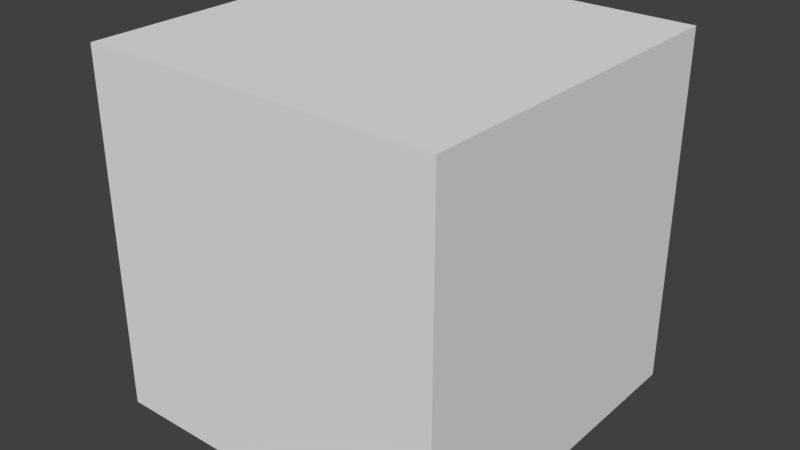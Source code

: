 # Source: drag_axis_w_detents.test.blend  (saved by Blender 2.78.0; exported with 4.5.12 LTS)
import bpy
from mathutils import Matrix  # noqa: F401  (used for matrix-valued properties, if any)

bpy.ops.wm.read_factory_settings(use_empty=True)
scene = bpy.context.scene
scene.name = 'Scene'

# ---- collections
col_collection_1 = bpy.data.collections.new('Collection 1'); scene.collection.children.link(col_collection_1)
col_collection_1.hide_render = True
col_collection_1.hide_viewport = True
col_collection_2 = bpy.data.collections.new('Collection 2'); scene.collection.children.link(col_collection_2)
col_collection_2.hide_render = True
col_collection_2.hide_viewport = True
col_collection_3 = bpy.data.collections.new('Collection 3'); scene.collection.children.link(col_collection_3)
col_collection_3.hide_render = True
col_collection_3.hide_viewport = True
col_collection_4 = bpy.data.collections.new('Collection 4'); scene.collection.children.link(col_collection_4)
col_collection_4.hide_render = True
col_collection_4.hide_viewport = True
col_collection_5 = bpy.data.collections.new('Collection 5'); scene.collection.children.link(col_collection_5)
col_collection_5.hide_render = True
col_collection_5.hide_viewport = True
col_collection_6 = bpy.data.collections.new('Collection 6'); scene.collection.children.link(col_collection_6)
col_collection_6.hide_render = True
col_collection_6.hide_viewport = True
col_collection_7 = bpy.data.collections.new('Collection 7'); scene.collection.children.link(col_collection_7)
col_collection_7.hide_render = True
col_collection_7.hide_viewport = True
col_collection_8 = bpy.data.collections.new('Collection 8'); scene.collection.children.link(col_collection_8)
col_collection_8.hide_render = True
col_collection_8.hide_viewport = True
col_collection_9 = bpy.data.collections.new('Collection 9'); scene.collection.children.link(col_collection_9)
col_collection_9.hide_render = True
col_collection_9.hide_viewport = True
col_collection_10 = bpy.data.collections.new('Collection 10'); scene.collection.children.link(col_collection_10)

# ---- materials (node trees are filled in below, after node groups)
mat_material = bpy.data.materials.new('Material')
mat_material.alpha_threshold = 0.0
mat_material.use_transparent_shadow = False
mat_material.roughness = 0.5

# ---- material node trees

# ---- world
world_world = bpy.data.worlds.new('World'); scene.world = world_world
world_world.color = (0.05088, 0.05088, 0.05088)
world_world.use_sun_shadow = False
world_world.sun_shadow_jitter_overblur = 0.0
world_world.cycles.sampling_method = 'MANUAL'

# ---- meshes
me_cube_000 = bpy.data.meshes.new('Cube.000')
me_cube_000.from_pydata([(-1.0, -1.0, -1.0), (-1.0, -1.0, 1.0), (-1.0, 1.0, -1.0), (-1.0, 1.0, 1.0), (1.0, -1.0, -1.0), (1.0, -1.0, 1.0), (1.0, 1.0, -1.0), (1.0, 1.0, 1.0)], [], [(0, 1, 3, 2), (2, 3, 7, 6), (6, 7, 5, 4), (4, 5, 1, 0), (2, 6, 4, 0), (7, 3, 1, 5)])
me_cube_000.materials.append(mat_material)
me_cube_000.use_remesh_preserve_volume = False
me_cube_000.use_remesh_preserve_attributes = False
me_cube_000.use_mirror_vertex_groups = False
me_cube_000.update()
me_cube_002 = bpy.data.meshes.new('Cube.002')
me_cube_002.from_pydata([(-1.0, -1.0, -1.0), (-1.0, -1.0, 1.0), (-1.0, 1.0, -1.0), (-1.0, 1.0, 1.0), (1.0, -1.0, -1.0), (1.0, -1.0, 1.0), (1.0, 1.0, -1.0), (1.0, 1.0, 1.0)], [], [(0, 1, 3, 2), (2, 3, 7, 6), (6, 7, 5, 4), (4, 5, 1, 0), (2, 6, 4, 0), (7, 3, 1, 5)])
me_cube_002.materials.append(mat_material)
me_cube_002.use_remesh_preserve_volume = False
me_cube_002.use_remesh_preserve_attributes = False
me_cube_002.use_mirror_vertex_groups = False
me_cube_002.update()
me_cube_003 = bpy.data.meshes.new('Cube.003')
me_cube_003.from_pydata([(-1.0, -1.0, -1.0), (-1.0, -1.0, 1.0), (-1.0, 1.0, -1.0), (-1.0, 1.0, 1.0), (1.0, -1.0, -1.0), (1.0, -1.0, 1.0), (1.0, 1.0, -1.0), (1.0, 1.0, 1.0)], [], [(0, 1, 3, 2), (2, 3, 7, 6), (6, 7, 5, 4), (4, 5, 1, 0), (2, 6, 4, 0), (7, 3, 1, 5)])
me_cube_003.materials.append(mat_material)
me_cube_003.use_remesh_preserve_volume = False
me_cube_003.use_remesh_preserve_attributes = False
me_cube_003.use_mirror_vertex_groups = False
me_cube_003.update()
me_cube_004 = bpy.data.meshes.new('Cube.004')
me_cube_004.from_pydata([(-1.0, -1.0, -1.0), (-1.0, -1.0, 1.0), (-1.0, 1.0, -1.0), (-1.0, 1.0, 1.0), (1.0, -1.0, -1.0), (1.0, -1.0, 1.0), (1.0, 1.0, -1.0), (1.0, 1.0, 1.0)], [], [(0, 1, 3, 2), (2, 3, 7, 6), (6, 7, 5, 4), (4, 5, 1, 0), (2, 6, 4, 0), (7, 3, 1, 5)])
me_cube_004.materials.append(mat_material)
me_cube_004.use_remesh_preserve_volume = False
me_cube_004.use_remesh_preserve_attributes = False
me_cube_004.use_mirror_vertex_groups = False
me_cube_004.update()
me_cube_005 = bpy.data.meshes.new('Cube.005')
me_cube_005.from_pydata([(-1.0, -1.0, -1.0), (-1.0, -1.0, 1.0), (-1.0, 1.0, -1.0), (-1.0, 1.0, 1.0), (1.0, -1.0, -1.0), (1.0, -1.0, 1.0), (1.0, 1.0, -1.0), (1.0, 1.0, 1.0)], [], [(0, 1, 3, 2), (2, 3, 7, 6), (6, 7, 5, 4), (4, 5, 1, 0), (2, 6, 4, 0), (7, 3, 1, 5)])
me_cube_005.materials.append(mat_material)
me_cube_005.use_remesh_preserve_volume = False
me_cube_005.use_remesh_preserve_attributes = False
me_cube_005.use_mirror_vertex_groups = False
me_cube_005.update()
me_cube = bpy.data.meshes.new('Cube')
me_cube.from_pydata([(-1.0, -1.0, -1.0), (-1.0, -1.0, 1.0), (-1.0, 1.0, -1.0), (-1.0, 1.0, 1.0), (1.0, -1.0, -1.0), (1.0, -1.0, 1.0), (1.0, 1.0, -1.0), (1.0, 1.0, 1.0)], [], [(0, 1, 3, 2), (2, 3, 7, 6), (6, 7, 5, 4), (4, 5, 1, 0), (2, 6, 4, 0), (7, 3, 1, 5)])
me_cube.materials.append(mat_material)
me_cube.use_remesh_preserve_volume = False
me_cube.use_remesh_preserve_attributes = False
me_cube.use_mirror_vertex_groups = False
me_cube.update()
me_cube_006 = bpy.data.meshes.new('Cube.006')
me_cube_006.from_pydata([(-1.0, -1.0, -1.0), (-1.0, -1.0, 1.0), (-1.0, 1.0, -1.0), (-1.0, 1.0, 1.0), (1.0, -1.0, -1.0), (1.0, -1.0, 1.0), (1.0, 1.0, -1.0), (1.0, 1.0, 1.0)], [], [(0, 1, 3, 2), (2, 3, 7, 6), (6, 7, 5, 4), (4, 5, 1, 0), (2, 6, 4, 0), (7, 3, 1, 5)])
me_cube_006.materials.append(mat_material)
me_cube_006.use_remesh_preserve_volume = False
me_cube_006.use_remesh_preserve_attributes = False
me_cube_006.use_mirror_vertex_groups = False
me_cube_006.update()
me_cube_007 = bpy.data.meshes.new('Cube.007')
me_cube_007.from_pydata([(-1.0, -1.0, -1.0), (-1.0, -1.0, 1.0), (-1.0, 1.0, -1.0), (-1.0, 1.0, 1.0), (1.0, -1.0, -1.0), (1.0, -1.0, 1.0), (1.0, 1.0, -1.0), (1.0, 1.0, 1.0)], [], [(0, 1, 3, 2), (2, 3, 7, 6), (6, 7, 5, 4), (4, 5, 1, 0), (2, 6, 4, 0), (7, 3, 1, 5)])
me_cube_007.materials.append(mat_material)
me_cube_007.use_remesh_preserve_volume = False
me_cube_007.use_remesh_preserve_attributes = False
me_cube_007.use_mirror_vertex_groups = False
me_cube_007.update()
me_cube_008 = bpy.data.meshes.new('Cube.008')
me_cube_008.from_pydata([(-1.0, -1.0, -1.0), (-1.0, -1.0, 1.0), (-1.0, 1.0, -1.0), (-1.0, 1.0, 1.0), (1.0, -1.0, -1.0), (1.0, -1.0, 1.0), (1.0, 1.0, -1.0), (1.0, 1.0, 1.0)], [], [(0, 1, 3, 2), (2, 3, 7, 6), (6, 7, 5, 4), (4, 5, 1, 0), (2, 6, 4, 0), (7, 3, 1, 5)])
me_cube_008.materials.append(mat_material)
me_cube_008.use_remesh_preserve_volume = False
me_cube_008.use_remesh_preserve_attributes = False
me_cube_008.use_mirror_vertex_groups = False
me_cube_008.update()
me_cube_001 = bpy.data.meshes.new('Cube.001')
me_cube_001.from_pydata([(-1.0, -1.0, -1.0), (-1.0, -1.0, 1.0), (-1.0, 1.0, -1.0), (-1.0, 1.0, 1.0), (1.0, -1.0, -1.0), (1.0, -1.0, 1.0), (1.0, 1.0, -1.0), (1.0, 1.0, 1.0)], [], [(0, 1, 3, 2), (2, 3, 7, 6), (6, 7, 5, 4), (4, 5, 1, 0), (2, 6, 4, 0), (7, 3, 1, 5)])
me_cube_001.materials.append(mat_material)
me_cube_001.use_remesh_preserve_volume = False
me_cube_001.use_remesh_preserve_attributes = False
me_cube_001.use_mirror_vertex_groups = False
me_cube_001.update()
me_cube_009 = bpy.data.meshes.new('Cube.009')
me_cube_009.from_pydata([(-1.0, -1.0, -1.0), (-1.0, -1.0, 1.0), (-1.0, 1.0, -1.0), (-1.0, 1.0, 1.0), (1.0, -1.0, -1.0), (1.0, -1.0, 1.0), (1.0, 1.0, -1.0), (1.0, 1.0, 1.0)], [], [(0, 1, 3, 2), (2, 3, 7, 6), (6, 7, 5, 4), (4, 5, 1, 0), (2, 6, 4, 0), (7, 3, 1, 5)])
me_cube_009.materials.append(mat_material)
me_cube_009.use_remesh_preserve_volume = False
me_cube_009.use_remesh_preserve_attributes = False
me_cube_009.use_mirror_vertex_groups = False
me_cube_009.update()

# ---- objects
ob_01_parent_driven_by_two_datarefs = bpy.data.objects.new('01_parent_driven_by_two_datarefs', None)
ob_empty_define_drag_axis_001 = bpy.data.objects.new('Empty_define_drag_axis.001', None)
ob_cube_define_detent_axis_001 = bpy.data.objects.new('Cube_define_detent_axis.001', me_cube_000)
ob_02_parent_has_three_non_clamping_keyframes = bpy.data.objects.new('02_parent_has_three_non_clamping_keyframes', None)
ob_empty_define_drag_axis_002 = bpy.data.objects.new('Empty_define_drag_axis.002', None)
ob_cube_define_detent_axis_002 = bpy.data.objects.new('Cube_define_detent_axis.002', me_cube_002)
ob_03_translation_bone_driven_by_two_datarefs = bpy.data.objects.new('03_translation_bone_driven_by_two_datarefs', None)
ob_empty_define_drag_axis_003 = bpy.data.objects.new('Empty_define_drag_axis.003', None)
ob_cube_define_detent_axis_003 = bpy.data.objects.new('Cube_define_detent_axis.003', me_cube_003)
ob_04_translation_bone_has_three_non_clamping_keyframes = bpy.data.objects.new('04_translation_bone_has_three_non_clamping_keyframes', None)
ob_empty_define_drag_axis_004 = bpy.data.objects.new('Empty_define_drag_axis.004', None)
ob_cube_define_detent_axis_004 = bpy.data.objects.new('Cube_define_detent_axis.004', me_cube_004)
ob_05_translation_bone_not_a_leaf = bpy.data.objects.new('05_translation_bone_not_a_leaf', None)
ob_empty_define_drag_axis_005 = bpy.data.objects.new('Empty_define_drag_axis.005', None)
ob_cube_define_detent_axis_005 = bpy.data.objects.new('Cube_define_detent_axis.005', me_cube_005)
ob_cube_define_detent_axis_no_longer_a_leaf = bpy.data.objects.new('Cube_define_detent_axis_no_longer_a_leaf', me_cube)
ob_06_translation_bone_has_non_anim_parent = bpy.data.objects.new('06_translation_bone_has_non_anim_parent', None)
ob_empty_define_drag_axis_006 = bpy.data.objects.new('Empty_define_drag_axis.006', None)
ob_cube_define_detent_axis_006 = bpy.data.objects.new('Cube_define_detent_axis.006', me_cube_006)
ob_07_translation_bone_does_not_start_or_end_at_origin = bpy.data.objects.new('07_translation_bone_does_not_start_or_end_at_origin', None)
ob_empty_define_drag_axis_007 = bpy.data.objects.new('Empty_define_drag_axis.007', None)
ob_cube_define_detent_axis_007 = bpy.data.objects.new('Cube_define_detent_axis.007', me_cube_007)
ob_08_translation_bone_pos_not_both_zero = bpy.data.objects.new('08_translation_bone_pos_not_both_zero', None)
ob_empty_define_drag_axis_008 = bpy.data.objects.new('Empty_define_drag_axis.008', None)
ob_cube_define_detent_axis_008 = bpy.data.objects.new('Cube_define_detent_axis.008', me_cube_008)
ob_09_translation_bone_must_have_axis_detent_ranges = bpy.data.objects.new('09_translation_bone_must_have_axis_detent_ranges', None)
ob_empty_define_drag_axis = bpy.data.objects.new('Empty_define_drag_axis', None)
ob_cube_define_detent_axis_900 = bpy.data.objects.new('Cube_define_detent_axis.900', me_cube_001)
ob_10_known_good_drag_axis_w_detents = bpy.data.objects.new('10_known_good_drag_axis_w_detents', None)
ob_empty_define_drag_axis_009 = bpy.data.objects.new('Empty_define_drag_axis.009', None)
ob_cube_define_detent_axis = bpy.data.objects.new('Cube_define_detent_axis', me_cube_009)

# ---- transforms, parenting, visibility, modifiers, constraints
ob_01_parent_driven_by_two_datarefs.location = (0.0, 0.0, 0.0)
ob_01_parent_driven_by_two_datarefs.empty_image_offset = (0.0, 0.0)
ob_01_parent_driven_by_two_datarefs.lineart.crease_threshold = 0.0
ob_empty_define_drag_axis_001.parent = ob_01_parent_driven_by_two_datarefs
ob_empty_define_drag_axis_001.location = (0.0, 0.0, 0.0)
ob_empty_define_drag_axis_001.empty_image_offset = (0.0, 0.0)
ob_empty_define_drag_axis_001.lineart.crease_threshold = 0.0
ob_cube_define_detent_axis_001.parent = ob_empty_define_drag_axis_001
ob_cube_define_detent_axis_001.location = (0.0, 0.0, 0.0)
ob_cube_define_detent_axis_001.lineart.crease_threshold = 0.0
ob_02_parent_has_three_non_clamping_keyframes.location = (0.0, 0.0, 0.0)
ob_02_parent_has_three_non_clamping_keyframes.empty_image_offset = (0.0, 0.0)
ob_02_parent_has_three_non_clamping_keyframes.lineart.crease_threshold = 0.0
ob_empty_define_drag_axis_002.parent = ob_02_parent_has_three_non_clamping_keyframes
ob_empty_define_drag_axis_002.location = (0.0, 0.0, 0.0)
ob_empty_define_drag_axis_002.empty_image_offset = (0.0, 0.0)
ob_empty_define_drag_axis_002.lineart.crease_threshold = 0.0
ob_cube_define_detent_axis_002.parent = ob_empty_define_drag_axis_002
ob_cube_define_detent_axis_002.location = (0.0, 0.0, 0.0)
ob_cube_define_detent_axis_002.lineart.crease_threshold = 0.0
ob_03_translation_bone_driven_by_two_datarefs.location = (0.0, 0.0, 0.0)
ob_03_translation_bone_driven_by_two_datarefs.empty_image_offset = (0.0, 0.0)
ob_03_translation_bone_driven_by_two_datarefs.lineart.crease_threshold = 0.0
ob_empty_define_drag_axis_003.parent = ob_03_translation_bone_driven_by_two_datarefs
ob_empty_define_drag_axis_003.location = (0.0, 0.0, 0.0)
ob_empty_define_drag_axis_003.empty_image_offset = (0.0, 0.0)
ob_empty_define_drag_axis_003.lineart.crease_threshold = 0.0
ob_cube_define_detent_axis_003.parent = ob_empty_define_drag_axis_003
ob_cube_define_detent_axis_003.location = (0.0, 0.0, 0.0)
ob_cube_define_detent_axis_003.lineart.crease_threshold = 0.0
ob_04_translation_bone_has_three_non_clamping_keyframes.location = (0.0, 0.0, 0.0)
ob_04_translation_bone_has_three_non_clamping_keyframes.empty_image_offset = (0.0, 0.0)
ob_04_translation_bone_has_three_non_clamping_keyframes.lineart.crease_threshold = 0.0
ob_empty_define_drag_axis_004.parent = ob_04_translation_bone_has_three_non_clamping_keyframes
ob_empty_define_drag_axis_004.location = (0.0, 0.0, 0.0)
ob_empty_define_drag_axis_004.empty_image_offset = (0.0, 0.0)
ob_empty_define_drag_axis_004.lineart.crease_threshold = 0.0
ob_cube_define_detent_axis_004.parent = ob_empty_define_drag_axis_004
ob_cube_define_detent_axis_004.location = (0.0, 0.0, 0.0)
ob_cube_define_detent_axis_004.lineart.crease_threshold = 0.0
ob_05_translation_bone_not_a_leaf.location = (0.0, 0.0, 0.0)
ob_05_translation_bone_not_a_leaf.empty_image_offset = (0.0, 0.0)
ob_05_translation_bone_not_a_leaf.lineart.crease_threshold = 0.0
ob_empty_define_drag_axis_005.parent = ob_05_translation_bone_not_a_leaf
ob_empty_define_drag_axis_005.location = (0.0, 0.0, 0.0)
ob_empty_define_drag_axis_005.empty_image_offset = (0.0, 0.0)
ob_empty_define_drag_axis_005.lineart.crease_threshold = 0.0
ob_cube_define_detent_axis_005.parent = ob_empty_define_drag_axis_005
ob_cube_define_detent_axis_005.location = (0.0, 0.0, 0.0)
ob_cube_define_detent_axis_005.lineart.crease_threshold = 0.0
ob_cube_define_detent_axis_no_longer_a_leaf.parent = ob_cube_define_detent_axis_005
ob_cube_define_detent_axis_no_longer_a_leaf.location = (0.0, 0.0, 0.0)
ob_cube_define_detent_axis_no_longer_a_leaf.lineart.crease_threshold = 0.0
ob_06_translation_bone_has_non_anim_parent.location = (0.0, 0.0, 0.0)
ob_06_translation_bone_has_non_anim_parent.empty_image_offset = (0.0, 0.0)
ob_06_translation_bone_has_non_anim_parent.lineart.crease_threshold = 0.0
ob_empty_define_drag_axis_006.parent = ob_06_translation_bone_has_non_anim_parent
ob_empty_define_drag_axis_006.location = (0.0, 0.0, 0.0)
ob_empty_define_drag_axis_006.empty_image_offset = (0.0, 0.0)
ob_empty_define_drag_axis_006.lineart.crease_threshold = 0.0
ob_cube_define_detent_axis_006.parent = ob_empty_define_drag_axis_006
ob_cube_define_detent_axis_006.location = (0.0, 0.0, 0.0)
ob_cube_define_detent_axis_006.lineart.crease_threshold = 0.0
ob_07_translation_bone_does_not_start_or_end_at_origin.location = (0.0, 0.0, 0.0)
ob_07_translation_bone_does_not_start_or_end_at_origin.empty_image_offset = (0.0, 0.0)
ob_07_translation_bone_does_not_start_or_end_at_origin.lineart.crease_threshold = 0.0
ob_empty_define_drag_axis_007.parent = ob_07_translation_bone_does_not_start_or_end_at_origin
ob_empty_define_drag_axis_007.location = (0.0, 0.0, 0.0)
ob_empty_define_drag_axis_007.empty_image_offset = (0.0, 0.0)
ob_empty_define_drag_axis_007.lineart.crease_threshold = 0.0
ob_cube_define_detent_axis_007.parent = ob_empty_define_drag_axis_007
ob_cube_define_detent_axis_007.location = (0.0, 0.0, 0.0)
ob_cube_define_detent_axis_007.lineart.crease_threshold = 0.0
ob_08_translation_bone_pos_not_both_zero.location = (0.0, 0.0, 0.0)
ob_08_translation_bone_pos_not_both_zero.empty_image_offset = (0.0, 0.0)
ob_08_translation_bone_pos_not_both_zero.lineart.crease_threshold = 0.0
ob_empty_define_drag_axis_008.parent = ob_08_translation_bone_pos_not_both_zero
ob_empty_define_drag_axis_008.location = (0.0, 0.0, 0.0)
ob_empty_define_drag_axis_008.empty_image_offset = (0.0, 0.0)
ob_empty_define_drag_axis_008.lineart.crease_threshold = 0.0
ob_cube_define_detent_axis_008.parent = ob_empty_define_drag_axis_008
ob_cube_define_detent_axis_008.location = (0.0, 0.0, 0.0)
ob_cube_define_detent_axis_008.lineart.crease_threshold = 0.0
ob_09_translation_bone_must_have_axis_detent_ranges.location = (0.0, 0.0, 0.0)
ob_09_translation_bone_must_have_axis_detent_ranges.empty_image_offset = (0.0, 0.0)
ob_09_translation_bone_must_have_axis_detent_ranges.lineart.crease_threshold = 0.0
ob_empty_define_drag_axis.parent = ob_09_translation_bone_must_have_axis_detent_ranges
ob_empty_define_drag_axis.location = (0.0, 0.0, 0.0)
ob_empty_define_drag_axis.empty_image_offset = (0.0, 0.0)
ob_empty_define_drag_axis.lineart.crease_threshold = 0.0
ob_cube_define_detent_axis_900.parent = ob_empty_define_drag_axis
ob_cube_define_detent_axis_900.location = (0.0, 0.0, 0.0)
ob_cube_define_detent_axis_900.lineart.crease_threshold = 0.0
ob_10_known_good_drag_axis_w_detents.location = (0.0, 0.0, 0.0)
ob_10_known_good_drag_axis_w_detents.empty_image_offset = (0.0, 0.0)
ob_10_known_good_drag_axis_w_detents.lineart.crease_threshold = 0.0
ob_empty_define_drag_axis_009.parent = ob_10_known_good_drag_axis_w_detents
ob_empty_define_drag_axis_009.location = (0.0, 0.0, 0.0)
ob_empty_define_drag_axis_009.empty_image_offset = (0.0, 0.0)
ob_empty_define_drag_axis_009.lineart.crease_threshold = 0.0
ob_cube_define_detent_axis.parent = ob_empty_define_drag_axis_009
ob_cube_define_detent_axis.location = (0.0, 0.0, 0.0)
ob_cube_define_detent_axis.lineart.crease_threshold = 0.0

# ---- collection membership
col_collection_1.objects.link(ob_01_parent_driven_by_two_datarefs)
col_collection_1.objects.link(ob_empty_define_drag_axis_001)
col_collection_1.objects.link(ob_cube_define_detent_axis_001)
col_collection_2.objects.link(ob_02_parent_has_three_non_clamping_keyframes)
col_collection_2.objects.link(ob_empty_define_drag_axis_002)
col_collection_2.objects.link(ob_cube_define_detent_axis_002)
col_collection_3.objects.link(ob_03_translation_bone_driven_by_two_datarefs)
col_collection_3.objects.link(ob_empty_define_drag_axis_003)
col_collection_3.objects.link(ob_cube_define_detent_axis_003)
col_collection_4.objects.link(ob_04_translation_bone_has_three_non_clamping_keyframes)
col_collection_4.objects.link(ob_empty_define_drag_axis_004)
col_collection_4.objects.link(ob_cube_define_detent_axis_004)
col_collection_5.objects.link(ob_05_translation_bone_not_a_leaf)
col_collection_5.objects.link(ob_empty_define_drag_axis_005)
col_collection_5.objects.link(ob_cube_define_detent_axis_005)
col_collection_5.objects.link(ob_cube_define_detent_axis_no_longer_a_leaf)
col_collection_6.objects.link(ob_06_translation_bone_has_non_anim_parent)
col_collection_6.objects.link(ob_empty_define_drag_axis_006)
col_collection_6.objects.link(ob_cube_define_detent_axis_006)
col_collection_7.objects.link(ob_07_translation_bone_does_not_start_or_end_at_origin)
col_collection_7.objects.link(ob_empty_define_drag_axis_007)
col_collection_7.objects.link(ob_cube_define_detent_axis_007)
col_collection_8.objects.link(ob_08_translation_bone_pos_not_both_zero)
col_collection_8.objects.link(ob_empty_define_drag_axis_008)
col_collection_8.objects.link(ob_cube_define_detent_axis_008)
col_collection_9.objects.link(ob_09_translation_bone_must_have_axis_detent_ranges)
col_collection_9.objects.link(ob_empty_define_drag_axis)
col_collection_9.objects.link(ob_cube_define_detent_axis_900)
col_collection_10.objects.link(ob_10_known_good_drag_axis_w_detents)
col_collection_10.objects.link(ob_empty_define_drag_axis_009)
col_collection_10.objects.link(ob_cube_define_detent_axis)

# ---- scene / render settings (as saved in the file)
scene.frame_start = 1; scene.frame_end = 250; scene.frame_set(0)
scene.render.engine = 'BLENDER_EEVEE_NEXT'
scene.render.resolution_percentage = 50
scene.render.dither_intensity = 0.0
scene.cycles.use_denoising = False
scene.cycles.samples = 128
scene.cycles.sampling_pattern = 'TABULATED_SOBOL'
scene.cycles.light_sampling_threshold = 0.0
scene.cycles.use_adaptive_sampling = False
scene.cycles.use_light_tree = False
scene.cycles.blur_glossy = 0.0
scene.cycles.sample_clamp_indirect = 0.0
scene.view_settings.view_transform = 'Standard'
bpy.context.view_layer.update()

# ---- added for rendering (the .blend has no active camera and no usable light): camera, sun
cam_auto = bpy.data.cameras.new('AutoCamera')
cam_auto.lens = 50.0
cam_auto.sensor_width = 36.0
cam_auto.clip_end = 1000.0
ob_auto_camera = bpy.data.objects.new('AutoCamera', cam_auto)
scene.collection.objects.link(ob_auto_camera)
ob_auto_camera.location = (3.20507, -3.84609, 2.56406)
ob_auto_camera.rotation_euler = (1.09748, -7.21219e-08, 0.694738)
scene.camera = ob_auto_camera
light_auto_sun = bpy.data.lights.new('AutoSun', 'SUN')
light_auto_sun.energy = 3.0
light_auto_sun.angle = 0.0523599
ob_auto_sun = bpy.data.objects.new('AutoSun', light_auto_sun)
scene.collection.objects.link(ob_auto_sun)
ob_auto_sun.rotation_euler = (0.872665, 0.174533, 0.523599)
bpy.context.view_layer.update()
